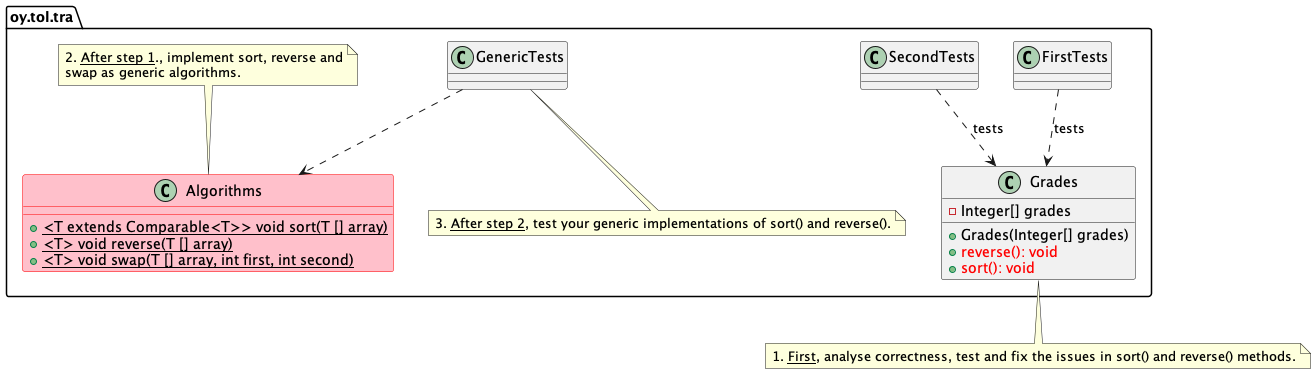

The diagram above was rendered by PlantUML. Its source (embedded in the PNG):
@startuml
package oy.tol.tra {
  class Grades {
    -Integer[] grades
    +Grades(Integer[] grades)
    +<color:Red>reverse(): void</color>
    +<color:Red>sort(): void</color>
  }
  class FirstTests
  class SecondTests
  class GenericTests
  note bottom of GenericTests
    3. <u>After step 2</u>, test your generic implementations of sort() and reverse().
  end note 
  GenericTests ..> Algorithms
  class Algorithms {
    +{static} <T extends Comparable<T>> void sort(T [] array)
    +{static} <T> void reverse(T [] array)
    +{static} <T> void swap(T [] array, int first, int second)
  }
  note top of Algorithms
    2. <u>After step 1</u>., implement sort, reverse and
    swap as generic algorithms.
  end note 
  class Algorithms #pink;line:red
}
FirstTests ..> Grades : tests
SecondTests ..> Grades : tests
note bottom of Grades
  1. <u>First</u>, analyse correctness, test and fix the issues in sort() and reverse() methods.
end note 
@enduml